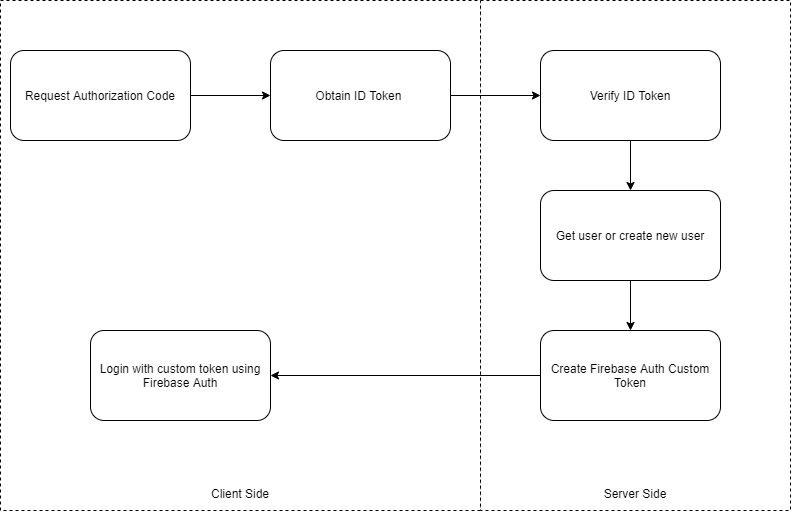

The diagram above was exported from draw.io. Its source (the exported page's mxGraphModel, read from the mxfile embedded in the PNG):
<mxGraphModel dx="1117" dy="1806" grid="1" gridSize="10" guides="1" tooltips="1" connect="1" arrows="1" fold="1" page="1" pageScale="1" pageWidth="827" pageHeight="1169" math="0" shadow="0">
  <root>
    <mxCell id="WIyWlLk6GJQsqaUBKTNV-0" />
    <mxCell id="WIyWlLk6GJQsqaUBKTNV-1" parent="WIyWlLk6GJQsqaUBKTNV-0" />
    <mxCell id="1uwfljKSpVQrQBLOYCBb-18" value="" style="group" vertex="1" connectable="0" parent="WIyWlLk6GJQsqaUBKTNV-1">
      <mxGeometry y="-30" width="790" height="510" as="geometry" />
    </mxCell>
    <mxCell id="1uwfljKSpVQrQBLOYCBb-17" value="&lt;br&gt;&lt;br&gt;&lt;br&gt;&lt;br&gt;&lt;br&gt;&lt;br&gt;&lt;br&gt;&lt;br&gt;&lt;br&gt;&lt;br&gt;&lt;br&gt;&lt;br&gt;&lt;br&gt;&lt;br&gt;&lt;br&gt;&lt;br&gt;&lt;br&gt;&lt;br&gt;&lt;br&gt;&lt;br&gt;&lt;br&gt;&lt;br&gt;&lt;br&gt;&lt;br&gt;&lt;br&gt;&lt;br&gt;&lt;br&gt;&lt;br&gt;&lt;br&gt;&lt;br&gt;&lt;br&gt;&lt;br&gt;&lt;br&gt;&lt;br&gt;Client Side" style="rounded=0;whiteSpace=wrap;html=1;dashed=1;" vertex="1" parent="1uwfljKSpVQrQBLOYCBb-18">
      <mxGeometry width="480" height="510" as="geometry" />
    </mxCell>
    <mxCell id="1uwfljKSpVQrQBLOYCBb-15" value="&lt;br&gt;&lt;br&gt;&lt;br&gt;&lt;br&gt;&lt;br&gt;&lt;br&gt;&lt;br&gt;&lt;br&gt;&lt;br&gt;&lt;br&gt;&lt;br&gt;&lt;br&gt;&lt;br&gt;&lt;br&gt;&lt;br&gt;&lt;br&gt;&lt;br&gt;&lt;br&gt;&lt;br&gt;&lt;br&gt;&lt;br&gt;&lt;br&gt;&lt;br&gt;&lt;br&gt;&lt;br&gt;&lt;br&gt;&lt;br&gt;&lt;br&gt;&lt;br&gt;&lt;br&gt;&lt;br&gt;&lt;br&gt;&lt;br&gt;&lt;br&gt;Server Side" style="rounded=0;whiteSpace=wrap;html=1;dashed=1;" vertex="1" parent="1uwfljKSpVQrQBLOYCBb-18">
      <mxGeometry x="480" width="310" height="510" as="geometry" />
    </mxCell>
    <mxCell id="WIyWlLk6GJQsqaUBKTNV-3" value="Request Authorization Code" style="rounded=1;whiteSpace=wrap;html=1;fontSize=12;glass=0;strokeWidth=1;shadow=0;" parent="1uwfljKSpVQrQBLOYCBb-18" vertex="1">
      <mxGeometry x="10" y="50" width="180" height="90" as="geometry" />
    </mxCell>
    <mxCell id="1uwfljKSpVQrQBLOYCBb-1" value="Obtain ID Token&amp;nbsp;" style="rounded=1;whiteSpace=wrap;html=1;fontSize=12;glass=0;strokeWidth=1;shadow=0;" vertex="1" parent="1uwfljKSpVQrQBLOYCBb-18">
      <mxGeometry x="270" y="50" width="180" height="90" as="geometry" />
    </mxCell>
    <mxCell id="1uwfljKSpVQrQBLOYCBb-6" style="edgeStyle=orthogonalEdgeStyle;rounded=0;orthogonalLoop=1;jettySize=auto;html=1;entryX=0;entryY=0.5;entryDx=0;entryDy=0;" edge="1" parent="1uwfljKSpVQrQBLOYCBb-18" source="WIyWlLk6GJQsqaUBKTNV-3" target="1uwfljKSpVQrQBLOYCBb-1">
      <mxGeometry relative="1" as="geometry" />
    </mxCell>
    <mxCell id="1uwfljKSpVQrQBLOYCBb-2" value="Verify ID Token" style="rounded=1;whiteSpace=wrap;html=1;fontSize=12;glass=0;strokeWidth=1;shadow=0;" vertex="1" parent="1uwfljKSpVQrQBLOYCBb-18">
      <mxGeometry x="540" y="50" width="180" height="90" as="geometry" />
    </mxCell>
    <mxCell id="1uwfljKSpVQrQBLOYCBb-7" style="edgeStyle=orthogonalEdgeStyle;rounded=0;orthogonalLoop=1;jettySize=auto;html=1;" edge="1" parent="1uwfljKSpVQrQBLOYCBb-18" source="1uwfljKSpVQrQBLOYCBb-1" target="1uwfljKSpVQrQBLOYCBb-2">
      <mxGeometry relative="1" as="geometry" />
    </mxCell>
    <mxCell id="1uwfljKSpVQrQBLOYCBb-3" value="Get user or create new user" style="rounded=1;whiteSpace=wrap;html=1;fontSize=12;glass=0;strokeWidth=1;shadow=0;" vertex="1" parent="1uwfljKSpVQrQBLOYCBb-18">
      <mxGeometry x="540" y="190" width="180" height="90" as="geometry" />
    </mxCell>
    <mxCell id="1uwfljKSpVQrQBLOYCBb-8" style="edgeStyle=orthogonalEdgeStyle;rounded=0;orthogonalLoop=1;jettySize=auto;html=1;entryX=0.5;entryY=0;entryDx=0;entryDy=0;" edge="1" parent="1uwfljKSpVQrQBLOYCBb-18" source="1uwfljKSpVQrQBLOYCBb-2" target="1uwfljKSpVQrQBLOYCBb-3">
      <mxGeometry relative="1" as="geometry" />
    </mxCell>
    <mxCell id="1uwfljKSpVQrQBLOYCBb-4" value="Create Firebase Auth Custom Token" style="rounded=1;whiteSpace=wrap;html=1;fontSize=12;glass=0;strokeWidth=1;shadow=0;" vertex="1" parent="1uwfljKSpVQrQBLOYCBb-18">
      <mxGeometry x="540" y="330" width="180" height="90" as="geometry" />
    </mxCell>
    <mxCell id="1uwfljKSpVQrQBLOYCBb-9" style="edgeStyle=orthogonalEdgeStyle;rounded=0;orthogonalLoop=1;jettySize=auto;html=1;entryX=0.5;entryY=0;entryDx=0;entryDy=0;" edge="1" parent="1uwfljKSpVQrQBLOYCBb-18" source="1uwfljKSpVQrQBLOYCBb-3" target="1uwfljKSpVQrQBLOYCBb-4">
      <mxGeometry relative="1" as="geometry" />
    </mxCell>
    <mxCell id="1uwfljKSpVQrQBLOYCBb-5" value="Login with custom token using Firebase Auth" style="rounded=1;whiteSpace=wrap;html=1;fontSize=12;glass=0;strokeWidth=1;shadow=0;" vertex="1" parent="1uwfljKSpVQrQBLOYCBb-18">
      <mxGeometry x="90" y="330" width="180" height="90" as="geometry" />
    </mxCell>
    <mxCell id="1uwfljKSpVQrQBLOYCBb-10" style="edgeStyle=orthogonalEdgeStyle;rounded=0;orthogonalLoop=1;jettySize=auto;html=1;" edge="1" parent="1uwfljKSpVQrQBLOYCBb-18" source="1uwfljKSpVQrQBLOYCBb-4" target="1uwfljKSpVQrQBLOYCBb-5">
      <mxGeometry relative="1" as="geometry" />
    </mxCell>
  </root>
</mxGraphModel>